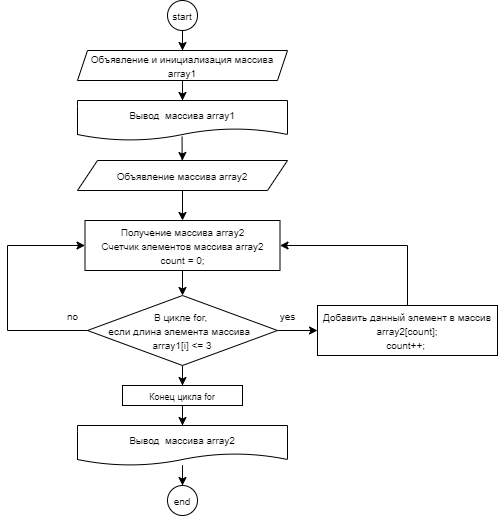

The diagram above was exported from draw.io. Its source (the exported page's mxGraphModel, read from the mxfile embedded in the PNG):
<mxGraphModel dx="741" dy="480" grid="1" gridSize="10" guides="1" tooltips="1" connect="1" arrows="1" fold="1" page="1" pageScale="1" pageWidth="827" pageHeight="1169" math="0" shadow="0">
  <root>
    <mxCell id="0" />
    <mxCell id="1" parent="0" />
    <mxCell id="dj_ym7vnEBJK3IkdeKkQ-7" value="" style="edgeStyle=orthogonalEdgeStyle;rounded=0;orthogonalLoop=1;jettySize=auto;html=1;entryX=0.5;entryY=0;entryDx=0;entryDy=0;" parent="1" source="dj_ym7vnEBJK3IkdeKkQ-1" target="dj_ym7vnEBJK3IkdeKkQ-3" edge="1">
      <mxGeometry relative="1" as="geometry" />
    </mxCell>
    <mxCell id="dj_ym7vnEBJK3IkdeKkQ-1" value="&lt;font size=&quot;1&quot;&gt;start&lt;/font&gt;" style="ellipse;whiteSpace=wrap;html=1;aspect=fixed;" parent="1" vertex="1">
      <mxGeometry x="320" y="20" width="30" height="30" as="geometry" />
    </mxCell>
    <mxCell id="dj_ym7vnEBJK3IkdeKkQ-2" value="&lt;font size=&quot;1&quot;&gt;end&lt;/font&gt;" style="ellipse;whiteSpace=wrap;html=1;aspect=fixed;" parent="1" vertex="1">
      <mxGeometry x="320" y="505" width="30" height="30" as="geometry" />
    </mxCell>
    <mxCell id="dj_ym7vnEBJK3IkdeKkQ-8" value="" style="edgeStyle=orthogonalEdgeStyle;rounded=0;orthogonalLoop=1;jettySize=auto;html=1;entryX=0.5;entryY=0;entryDx=0;entryDy=0;" parent="1" source="dj_ym7vnEBJK3IkdeKkQ-3" target="dj_ym7vnEBJK3IkdeKkQ-4" edge="1">
      <mxGeometry relative="1" as="geometry" />
    </mxCell>
    <mxCell id="dj_ym7vnEBJK3IkdeKkQ-3" value="&lt;font size=&quot;1&quot;&gt;Объявление и инициализация массива array1&lt;/font&gt;" style="shape=parallelogram;perimeter=parallelogramPerimeter;whiteSpace=wrap;html=1;fixedSize=1;size=10;" parent="1" vertex="1">
      <mxGeometry x="230" y="70" width="210" height="30" as="geometry" />
    </mxCell>
    <mxCell id="dj_ym7vnEBJK3IkdeKkQ-9" style="edgeStyle=orthogonalEdgeStyle;rounded=0;orthogonalLoop=1;jettySize=auto;html=1;" parent="1" source="dj_ym7vnEBJK3IkdeKkQ-4" edge="1">
      <mxGeometry relative="1" as="geometry">
        <mxPoint x="335" y="120" as="targetPoint" />
      </mxGeometry>
    </mxCell>
    <mxCell id="dj_ym7vnEBJK3IkdeKkQ-10" value="" style="edgeStyle=orthogonalEdgeStyle;rounded=0;orthogonalLoop=1;jettySize=auto;html=1;exitX=0.498;exitY=0.905;exitDx=0;exitDy=0;exitPerimeter=0;" parent="1" source="dj_ym7vnEBJK3IkdeKkQ-4" target="dj_ym7vnEBJK3IkdeKkQ-5" edge="1">
      <mxGeometry relative="1" as="geometry" />
    </mxCell>
    <mxCell id="dj_ym7vnEBJK3IkdeKkQ-4" value="&lt;span style=&quot;font-size: x-small&quot;&gt;Вывод&amp;nbsp; массива array1&lt;/span&gt;" style="shape=document;whiteSpace=wrap;html=1;boundedLbl=1;" parent="1" vertex="1">
      <mxGeometry x="230" y="120" width="210" height="40" as="geometry" />
    </mxCell>
    <mxCell id="dj_ym7vnEBJK3IkdeKkQ-35" value="" style="edgeStyle=orthogonalEdgeStyle;rounded=0;orthogonalLoop=1;jettySize=auto;html=1;" parent="1" source="dj_ym7vnEBJK3IkdeKkQ-5" target="dj_ym7vnEBJK3IkdeKkQ-34" edge="1">
      <mxGeometry relative="1" as="geometry" />
    </mxCell>
    <mxCell id="dj_ym7vnEBJK3IkdeKkQ-5" value="&lt;font size=&quot;1&quot;&gt;Объявление массива array2&lt;/font&gt;" style="shape=parallelogram;perimeter=parallelogramPerimeter;whiteSpace=wrap;html=1;fixedSize=1;" parent="1" vertex="1">
      <mxGeometry x="230" y="180" width="210" height="30" as="geometry" />
    </mxCell>
    <mxCell id="dj_ym7vnEBJK3IkdeKkQ-17" value="" style="edgeStyle=orthogonalEdgeStyle;rounded=0;orthogonalLoop=1;jettySize=auto;html=1;exitX=0.5;exitY=1;exitDx=0;exitDy=0;" parent="1" source="dj_ym7vnEBJK3IkdeKkQ-34" target="dj_ym7vnEBJK3IkdeKkQ-16" edge="1">
      <mxGeometry relative="1" as="geometry">
        <mxPoint x="335" y="295" as="sourcePoint" />
      </mxGeometry>
    </mxCell>
    <mxCell id="dj_ym7vnEBJK3IkdeKkQ-20" value="" style="edgeStyle=orthogonalEdgeStyle;rounded=0;orthogonalLoop=1;jettySize=auto;html=1;" parent="1" source="dj_ym7vnEBJK3IkdeKkQ-16" target="dj_ym7vnEBJK3IkdeKkQ-18" edge="1">
      <mxGeometry relative="1" as="geometry" />
    </mxCell>
    <mxCell id="dj_ym7vnEBJK3IkdeKkQ-24" style="edgeStyle=orthogonalEdgeStyle;rounded=0;orthogonalLoop=1;jettySize=auto;html=1;exitX=0;exitY=0.5;exitDx=0;exitDy=0;entryX=0;entryY=0.5;entryDx=0;entryDy=0;" parent="1" source="dj_ym7vnEBJK3IkdeKkQ-16" target="dj_ym7vnEBJK3IkdeKkQ-34" edge="1">
      <mxGeometry relative="1" as="geometry">
        <Array as="points">
          <mxPoint x="160" y="350" />
          <mxPoint x="160" y="265" />
        </Array>
        <mxPoint x="160" y="230" as="targetPoint" />
      </mxGeometry>
    </mxCell>
    <mxCell id="dj_ym7vnEBJK3IkdeKkQ-27" value="" style="edgeStyle=orthogonalEdgeStyle;rounded=0;orthogonalLoop=1;jettySize=auto;html=1;" parent="1" source="dj_ym7vnEBJK3IkdeKkQ-16" target="dj_ym7vnEBJK3IkdeKkQ-26" edge="1">
      <mxGeometry relative="1" as="geometry" />
    </mxCell>
    <mxCell id="dj_ym7vnEBJK3IkdeKkQ-16" value="&lt;font style=&quot;font-size: 10px&quot;&gt;В цикле for, &lt;br&gt;если длина элемента массива&amp;nbsp;&amp;nbsp;&lt;br&gt;array1[i] &amp;lt;= 3&lt;br&gt;&lt;/font&gt;" style="rhombus;whiteSpace=wrap;html=1;strokeColor=#000000;fillColor=#FFFFFF;" parent="1" vertex="1">
      <mxGeometry x="240" y="315" width="190" height="70" as="geometry" />
    </mxCell>
    <mxCell id="76hPFPbetNZ3pyqhtEtm-1" style="edgeStyle=orthogonalEdgeStyle;rounded=0;orthogonalLoop=1;jettySize=auto;html=1;entryX=1;entryY=0.5;entryDx=0;entryDy=0;" edge="1" parent="1" source="dj_ym7vnEBJK3IkdeKkQ-18" target="dj_ym7vnEBJK3IkdeKkQ-34">
      <mxGeometry relative="1" as="geometry">
        <Array as="points">
          <mxPoint x="560" y="265" />
        </Array>
      </mxGeometry>
    </mxCell>
    <mxCell id="dj_ym7vnEBJK3IkdeKkQ-18" value="&lt;font size=&quot;1&quot;&gt;Добавить данный элемент в массив&lt;br&gt;array2[count];&lt;br&gt;count++;&amp;nbsp;&lt;/font&gt;" style="rounded=0;whiteSpace=wrap;html=1;strokeColor=#000000;fillColor=#FFFFFF;" parent="1" vertex="1">
      <mxGeometry x="470" y="325" width="180" height="50" as="geometry" />
    </mxCell>
    <mxCell id="dj_ym7vnEBJK3IkdeKkQ-21" value="&lt;font style=&quot;font-size: 10px&quot;&gt;yes&lt;/font&gt;" style="text;html=1;align=center;verticalAlign=middle;resizable=0;points=[];autosize=1;" parent="1" vertex="1">
      <mxGeometry x="425" y="325" width="30" height="20" as="geometry" />
    </mxCell>
    <mxCell id="dj_ym7vnEBJK3IkdeKkQ-25" value="&lt;font style=&quot;font-size: 10px&quot;&gt;no&lt;/font&gt;" style="text;html=1;align=center;verticalAlign=middle;resizable=0;points=[];autosize=1;" parent="1" vertex="1">
      <mxGeometry x="210" y="325" width="30" height="20" as="geometry" />
    </mxCell>
    <mxCell id="dj_ym7vnEBJK3IkdeKkQ-30" value="" style="edgeStyle=orthogonalEdgeStyle;rounded=0;orthogonalLoop=1;jettySize=auto;html=1;" parent="1" source="dj_ym7vnEBJK3IkdeKkQ-26" target="dj_ym7vnEBJK3IkdeKkQ-29" edge="1">
      <mxGeometry relative="1" as="geometry" />
    </mxCell>
    <mxCell id="dj_ym7vnEBJK3IkdeKkQ-26" value="&lt;font style=&quot;font-size: 9px&quot;&gt;Конец цикла for&lt;/font&gt;" style="rounded=0;whiteSpace=wrap;html=1;strokeColor=#000000;fillColor=#FFFFFF;" parent="1" vertex="1">
      <mxGeometry x="275" y="405" width="120" height="20" as="geometry" />
    </mxCell>
    <mxCell id="dj_ym7vnEBJK3IkdeKkQ-39" value="" style="edgeStyle=orthogonalEdgeStyle;rounded=0;orthogonalLoop=1;jettySize=auto;html=1;" parent="1" source="dj_ym7vnEBJK3IkdeKkQ-29" target="dj_ym7vnEBJK3IkdeKkQ-2" edge="1">
      <mxGeometry relative="1" as="geometry" />
    </mxCell>
    <mxCell id="dj_ym7vnEBJK3IkdeKkQ-29" value="&lt;span style=&quot;font-size: x-small&quot;&gt;Вывод&amp;nbsp; массива array2&lt;/span&gt;" style="shape=document;whiteSpace=wrap;html=1;boundedLbl=1;" parent="1" vertex="1">
      <mxGeometry x="230" y="445" width="210" height="40" as="geometry" />
    </mxCell>
    <mxCell id="dj_ym7vnEBJK3IkdeKkQ-34" value="&lt;span style=&quot;font-size: x-small&quot;&gt;Получение массива array2&lt;br&gt;&lt;/span&gt;&lt;font size=&quot;1&quot;&gt;Счетчик элементов массива array2&lt;br&gt;count = 0;&lt;br&gt;&lt;/font&gt;" style="rounded=0;whiteSpace=wrap;html=1;strokeColor=#000000;fillColor=#FFFFFF;" parent="1" vertex="1">
      <mxGeometry x="237.5" y="240" width="195" height="50" as="geometry" />
    </mxCell>
  </root>
</mxGraphModel>